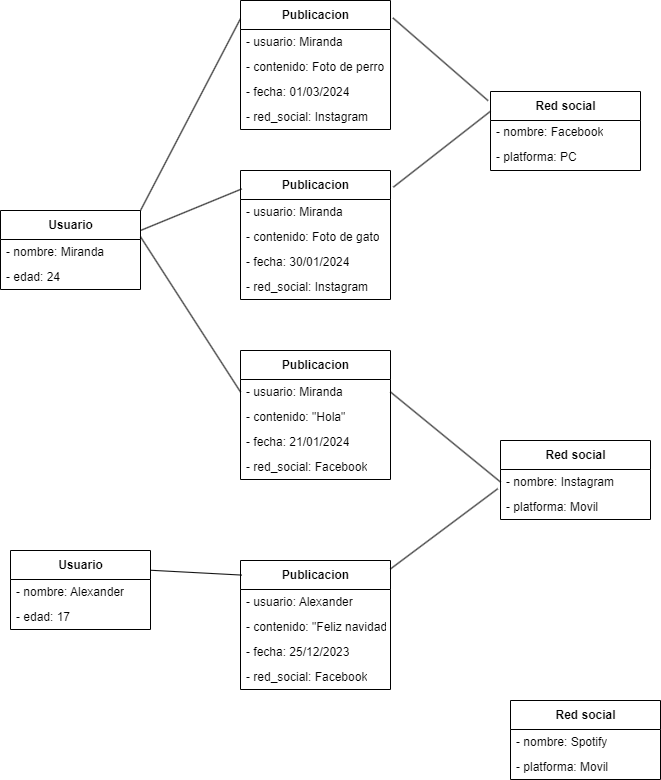

The diagram above was exported from draw.io. Its source (the exported page's mxGraphModel, read from the mxfile embedded in the PNG):
<mxGraphModel dx="1211" dy="1349" grid="1" gridSize="10" guides="1" tooltips="1" connect="1" arrows="1" fold="1" page="1" pageScale="1" pageWidth="850" pageHeight="1100" background="#ffffff" math="0" shadow="0">
  <root>
    <mxCell id="0" />
    <mxCell id="1" parent="0" />
    <mxCell id="2" value="Usuario" style="swimlane;fontStyle=1;align=center;verticalAlign=middle;childLayout=stackLayout;horizontal=1;startSize=29;horizontalStack=0;resizeParent=1;resizeParentMax=0;resizeLast=0;collapsible=0;marginBottom=0;html=1;fillColor=#FFFFFF;fontColor=#000000;strokeColor=#000000;" parent="1" vertex="1">
      <mxGeometry x="70" y="320" width="140" height="79" as="geometry" />
    </mxCell>
    <mxCell id="3" value="- nombre: Miranda" style="text;html=1;strokeColor=none;fillColor=none;align=left;verticalAlign=middle;spacingLeft=4;spacingRight=4;overflow=hidden;rotatable=0;points=[[0,0.5],[1,0.5]];portConstraint=eastwest;fontColor=#000000;" parent="2" vertex="1">
      <mxGeometry y="29" width="140" height="25" as="geometry" />
    </mxCell>
    <mxCell id="4" value="- edad: 24" style="text;html=1;strokeColor=none;fillColor=none;align=left;verticalAlign=middle;spacingLeft=4;spacingRight=4;overflow=hidden;rotatable=0;points=[[0,0.5],[1,0.5]];portConstraint=eastwest;fontColor=#000000;" parent="2" vertex="1">
      <mxGeometry y="54" width="140" height="25" as="geometry" />
    </mxCell>
    <mxCell id="6" value="Usuario" style="swimlane;fontStyle=1;align=center;verticalAlign=middle;childLayout=stackLayout;horizontal=1;startSize=29;horizontalStack=0;resizeParent=1;resizeParentMax=0;resizeLast=0;collapsible=0;marginBottom=0;html=1;fillColor=#FFFFFF;fontColor=#000000;strokeColor=#000000;" parent="1" vertex="1">
      <mxGeometry x="80" y="660" width="140" height="79" as="geometry" />
    </mxCell>
    <mxCell id="7" value="- nombre: Alexander" style="text;html=1;strokeColor=none;fillColor=none;align=left;verticalAlign=middle;spacingLeft=4;spacingRight=4;overflow=hidden;rotatable=0;points=[[0,0.5],[1,0.5]];portConstraint=eastwest;fontColor=#000000;" parent="6" vertex="1">
      <mxGeometry y="29" width="140" height="25" as="geometry" />
    </mxCell>
    <mxCell id="8" value="- edad: 17" style="text;html=1;strokeColor=none;fillColor=none;align=left;verticalAlign=middle;spacingLeft=4;spacingRight=4;overflow=hidden;rotatable=0;points=[[0,0.5],[1,0.5]];portConstraint=eastwest;fontColor=#000000;" parent="6" vertex="1">
      <mxGeometry y="54" width="140" height="25" as="geometry" />
    </mxCell>
    <mxCell id="14" value="Red social" style="swimlane;fontStyle=1;align=center;verticalAlign=middle;childLayout=stackLayout;horizontal=1;startSize=29;horizontalStack=0;resizeParent=1;resizeParentMax=0;resizeLast=0;collapsible=0;marginBottom=0;html=1;fillColor=#FFFFFF;fontColor=#000000;strokeColor=#000000;" parent="1" vertex="1">
      <mxGeometry x="570" y="550" width="150" height="79" as="geometry" />
    </mxCell>
    <mxCell id="15" value="- nombre: Instagram" style="text;html=1;strokeColor=none;fillColor=none;align=left;verticalAlign=middle;spacingLeft=4;spacingRight=4;overflow=hidden;rotatable=0;points=[[0,0.5],[1,0.5]];portConstraint=eastwest;fontColor=#000000;" parent="14" vertex="1">
      <mxGeometry y="29" width="150" height="25" as="geometry" />
    </mxCell>
    <mxCell id="16" value="- platforma: Movil" style="text;html=1;strokeColor=none;fillColor=none;align=left;verticalAlign=middle;spacingLeft=4;spacingRight=4;overflow=hidden;rotatable=0;points=[[0,0.5],[1,0.5]];portConstraint=eastwest;fontColor=#000000;" parent="14" vertex="1">
      <mxGeometry y="54" width="150" height="25" as="geometry" />
    </mxCell>
    <mxCell id="26" value="Publicacion" style="swimlane;fontStyle=1;align=center;verticalAlign=middle;childLayout=stackLayout;horizontal=1;startSize=29;horizontalStack=0;resizeParent=1;resizeParentMax=0;resizeLast=0;collapsible=0;marginBottom=0;html=1;fillColor=#FFFFFF;fontColor=#000000;strokeColor=#000000;" parent="1" vertex="1">
      <mxGeometry x="310" y="460" width="150" height="129" as="geometry" />
    </mxCell>
    <mxCell id="27" value="- usuario: Miranda" style="text;html=1;strokeColor=none;fillColor=none;align=left;verticalAlign=middle;spacingLeft=4;spacingRight=4;overflow=hidden;rotatable=0;points=[[0,0.5],[1,0.5]];portConstraint=eastwest;fontColor=#000000;" parent="26" vertex="1">
      <mxGeometry y="29" width="150" height="25" as="geometry" />
    </mxCell>
    <mxCell id="33" value="- contenido: &quot;Hola&quot;" style="text;html=1;strokeColor=none;fillColor=none;align=left;verticalAlign=middle;spacingLeft=4;spacingRight=4;overflow=hidden;rotatable=0;points=[[0,0.5],[1,0.5]];portConstraint=eastwest;fontColor=#000000;" parent="26" vertex="1">
      <mxGeometry y="54" width="150" height="25" as="geometry" />
    </mxCell>
    <mxCell id="28" value="- fecha: 21/01/2024" style="text;html=1;strokeColor=none;fillColor=none;align=left;verticalAlign=middle;spacingLeft=4;spacingRight=4;overflow=hidden;rotatable=0;points=[[0,0.5],[1,0.5]];portConstraint=eastwest;fontColor=#000000;" parent="26" vertex="1">
      <mxGeometry y="79" width="150" height="25" as="geometry" />
    </mxCell>
    <mxCell id="53" value="- red_social: Facebook" style="text;html=1;strokeColor=none;fillColor=none;align=left;verticalAlign=middle;spacingLeft=4;spacingRight=4;overflow=hidden;rotatable=0;points=[[0,0.5],[1,0.5]];portConstraint=eastwest;fontColor=#000000;" vertex="1" parent="26">
      <mxGeometry y="104" width="150" height="25" as="geometry" />
    </mxCell>
    <mxCell id="29" value="" style="endArrow=none;html=1;fontColor=#000000;strokeColor=#000000;entryX=1;entryY=-0.11;entryDx=0;entryDy=0;exitX=0;exitY=0.5;exitDx=0;exitDy=0;entryPerimeter=0;" parent="1" source="27" target="3" edge="1">
      <mxGeometry width="50" height="50" relative="1" as="geometry">
        <mxPoint x="400" y="630" as="sourcePoint" />
        <mxPoint x="450" y="580" as="targetPoint" />
      </mxGeometry>
    </mxCell>
    <mxCell id="30" value="" style="endArrow=none;html=1;fontColor=#000000;strokeColor=#000000;entryX=0;entryY=0.5;entryDx=0;entryDy=0;exitX=1;exitY=0.5;exitDx=0;exitDy=0;" parent="1" source="27" target="15" edge="1">
      <mxGeometry width="50" height="50" relative="1" as="geometry">
        <mxPoint x="320" y="171.5" as="sourcePoint" />
        <mxPoint x="240" y="171.5" as="targetPoint" />
      </mxGeometry>
    </mxCell>
    <mxCell id="39" value="Red social" style="swimlane;fontStyle=1;align=center;verticalAlign=middle;childLayout=stackLayout;horizontal=1;startSize=29;horizontalStack=0;resizeParent=1;resizeParentMax=0;resizeLast=0;collapsible=0;marginBottom=0;html=1;fillColor=#FFFFFF;fontColor=#000000;strokeColor=#000000;" vertex="1" parent="1">
      <mxGeometry x="560" y="201" width="150" height="79" as="geometry" />
    </mxCell>
    <mxCell id="40" value="- nombre: Facebook" style="text;html=1;strokeColor=none;fillColor=none;align=left;verticalAlign=middle;spacingLeft=4;spacingRight=4;overflow=hidden;rotatable=0;points=[[0,0.5],[1,0.5]];portConstraint=eastwest;fontColor=#000000;" vertex="1" parent="39">
      <mxGeometry y="29" width="150" height="25" as="geometry" />
    </mxCell>
    <mxCell id="41" value="- platforma: PC" style="text;html=1;strokeColor=none;fillColor=none;align=left;verticalAlign=middle;spacingLeft=4;spacingRight=4;overflow=hidden;rotatable=0;points=[[0,0.5],[1,0.5]];portConstraint=eastwest;fontColor=#000000;" vertex="1" parent="39">
      <mxGeometry y="54" width="150" height="25" as="geometry" />
    </mxCell>
    <mxCell id="42" value="Red social" style="swimlane;fontStyle=1;align=center;verticalAlign=middle;childLayout=stackLayout;horizontal=1;startSize=29;horizontalStack=0;resizeParent=1;resizeParentMax=0;resizeLast=0;collapsible=0;marginBottom=0;html=1;fillColor=#FFFFFF;fontColor=#000000;strokeColor=#000000;" vertex="1" parent="1">
      <mxGeometry x="580" y="810" width="150" height="79" as="geometry" />
    </mxCell>
    <mxCell id="43" value="- nombre: Spotify" style="text;html=1;strokeColor=none;fillColor=none;align=left;verticalAlign=middle;spacingLeft=4;spacingRight=4;overflow=hidden;rotatable=0;points=[[0,0.5],[1,0.5]];portConstraint=eastwest;fontColor=#000000;" vertex="1" parent="42">
      <mxGeometry y="29" width="150" height="25" as="geometry" />
    </mxCell>
    <mxCell id="44" value="- platforma: Movil" style="text;html=1;strokeColor=none;fillColor=none;align=left;verticalAlign=middle;spacingLeft=4;spacingRight=4;overflow=hidden;rotatable=0;points=[[0,0.5],[1,0.5]];portConstraint=eastwest;fontColor=#000000;" vertex="1" parent="42">
      <mxGeometry y="54" width="150" height="25" as="geometry" />
    </mxCell>
    <mxCell id="45" value="Publicacion" style="swimlane;fontStyle=1;align=center;verticalAlign=middle;childLayout=stackLayout;horizontal=1;startSize=29;horizontalStack=0;resizeParent=1;resizeParentMax=0;resizeLast=0;collapsible=0;marginBottom=0;html=1;fillColor=#FFFFFF;fontColor=#000000;strokeColor=#000000;" vertex="1" parent="1">
      <mxGeometry x="310" y="280" width="150" height="129" as="geometry" />
    </mxCell>
    <mxCell id="46" value="- usuario: Miranda" style="text;html=1;strokeColor=none;fillColor=none;align=left;verticalAlign=middle;spacingLeft=4;spacingRight=4;overflow=hidden;rotatable=0;points=[[0,0.5],[1,0.5]];portConstraint=eastwest;fontColor=#000000;" vertex="1" parent="45">
      <mxGeometry y="29" width="150" height="25" as="geometry" />
    </mxCell>
    <mxCell id="47" value="- contenido: Foto de gato" style="text;html=1;strokeColor=none;fillColor=none;align=left;verticalAlign=middle;spacingLeft=4;spacingRight=4;overflow=hidden;rotatable=0;points=[[0,0.5],[1,0.5]];portConstraint=eastwest;fontColor=#000000;" vertex="1" parent="45">
      <mxGeometry y="54" width="150" height="25" as="geometry" />
    </mxCell>
    <mxCell id="48" value="- fecha: 30/01/2024" style="text;html=1;strokeColor=none;fillColor=none;align=left;verticalAlign=middle;spacingLeft=4;spacingRight=4;overflow=hidden;rotatable=0;points=[[0,0.5],[1,0.5]];portConstraint=eastwest;fontColor=#000000;" vertex="1" parent="45">
      <mxGeometry y="79" width="150" height="25" as="geometry" />
    </mxCell>
    <mxCell id="54" value="- red_social: Instagram" style="text;html=1;strokeColor=none;fillColor=none;align=left;verticalAlign=middle;spacingLeft=4;spacingRight=4;overflow=hidden;rotatable=0;points=[[0,0.5],[1,0.5]];portConstraint=eastwest;fontColor=#000000;" vertex="1" parent="45">
      <mxGeometry y="104" width="150" height="25" as="geometry" />
    </mxCell>
    <mxCell id="55" value="Publicacion" style="swimlane;fontStyle=1;align=center;verticalAlign=middle;childLayout=stackLayout;horizontal=1;startSize=29;horizontalStack=0;resizeParent=1;resizeParentMax=0;resizeLast=0;collapsible=0;marginBottom=0;html=1;fillColor=#FFFFFF;fontColor=#000000;strokeColor=#000000;" vertex="1" parent="1">
      <mxGeometry x="310" y="670" width="150" height="129" as="geometry" />
    </mxCell>
    <mxCell id="56" value="- usuario: Alexander" style="text;html=1;strokeColor=none;fillColor=none;align=left;verticalAlign=middle;spacingLeft=4;spacingRight=4;overflow=hidden;rotatable=0;points=[[0,0.5],[1,0.5]];portConstraint=eastwest;fontColor=#000000;" vertex="1" parent="55">
      <mxGeometry y="29" width="150" height="25" as="geometry" />
    </mxCell>
    <mxCell id="57" value="- contenido: &quot;Feliz navidad&quot;" style="text;html=1;strokeColor=none;fillColor=none;align=left;verticalAlign=middle;spacingLeft=4;spacingRight=4;overflow=hidden;rotatable=0;points=[[0,0.5],[1,0.5]];portConstraint=eastwest;fontColor=#000000;" vertex="1" parent="55">
      <mxGeometry y="54" width="150" height="25" as="geometry" />
    </mxCell>
    <mxCell id="58" value="- fecha: 25/12/2023" style="text;html=1;strokeColor=none;fillColor=none;align=left;verticalAlign=middle;spacingLeft=4;spacingRight=4;overflow=hidden;rotatable=0;points=[[0,0.5],[1,0.5]];portConstraint=eastwest;fontColor=#000000;" vertex="1" parent="55">
      <mxGeometry y="79" width="150" height="25" as="geometry" />
    </mxCell>
    <mxCell id="59" value="- red_social: Facebook" style="text;html=1;strokeColor=none;fillColor=none;align=left;verticalAlign=middle;spacingLeft=4;spacingRight=4;overflow=hidden;rotatable=0;points=[[0,0.5],[1,0.5]];portConstraint=eastwest;fontColor=#000000;" vertex="1" parent="55">
      <mxGeometry y="104" width="150" height="25" as="geometry" />
    </mxCell>
    <mxCell id="60" value="Publicacion" style="swimlane;fontStyle=1;align=center;verticalAlign=middle;childLayout=stackLayout;horizontal=1;startSize=29;horizontalStack=0;resizeParent=1;resizeParentMax=0;resizeLast=0;collapsible=0;marginBottom=0;html=1;fillColor=#FFFFFF;fontColor=#000000;strokeColor=#000000;" vertex="1" parent="1">
      <mxGeometry x="310" y="110" width="150" height="129" as="geometry" />
    </mxCell>
    <mxCell id="61" value="- usuario: Miranda" style="text;html=1;strokeColor=none;fillColor=none;align=left;verticalAlign=middle;spacingLeft=4;spacingRight=4;overflow=hidden;rotatable=0;points=[[0,0.5],[1,0.5]];portConstraint=eastwest;fontColor=#000000;" vertex="1" parent="60">
      <mxGeometry y="29" width="150" height="25" as="geometry" />
    </mxCell>
    <mxCell id="62" value="- contenido: Foto de perro" style="text;html=1;strokeColor=none;fillColor=none;align=left;verticalAlign=middle;spacingLeft=4;spacingRight=4;overflow=hidden;rotatable=0;points=[[0,0.5],[1,0.5]];portConstraint=eastwest;fontColor=#000000;" vertex="1" parent="60">
      <mxGeometry y="54" width="150" height="25" as="geometry" />
    </mxCell>
    <mxCell id="63" value="- fecha: 01/03/2024" style="text;html=1;strokeColor=none;fillColor=none;align=left;verticalAlign=middle;spacingLeft=4;spacingRight=4;overflow=hidden;rotatable=0;points=[[0,0.5],[1,0.5]];portConstraint=eastwest;fontColor=#000000;" vertex="1" parent="60">
      <mxGeometry y="79" width="150" height="25" as="geometry" />
    </mxCell>
    <mxCell id="64" value="- red_social: Instagram" style="text;html=1;strokeColor=none;fillColor=none;align=left;verticalAlign=middle;spacingLeft=4;spacingRight=4;overflow=hidden;rotatable=0;points=[[0,0.5],[1,0.5]];portConstraint=eastwest;fontColor=#000000;" vertex="1" parent="60">
      <mxGeometry y="104" width="150" height="25" as="geometry" />
    </mxCell>
    <mxCell id="65" value="" style="endArrow=none;html=1;fontColor=#000000;strokeColor=#000000;exitX=0.008;exitY=0.143;exitDx=0;exitDy=0;exitPerimeter=0;" edge="1" parent="1" source="45">
      <mxGeometry width="50" height="50" relative="1" as="geometry">
        <mxPoint x="320" y="511.5" as="sourcePoint" />
        <mxPoint x="210" y="340" as="targetPoint" />
      </mxGeometry>
    </mxCell>
    <mxCell id="66" value="" style="endArrow=none;html=1;fontColor=#000000;strokeColor=#000000;entryX=1;entryY=0;entryDx=0;entryDy=0;exitX=-0.002;exitY=0.145;exitDx=0;exitDy=0;exitPerimeter=0;" edge="1" parent="1" source="60" target="2">
      <mxGeometry width="50" height="50" relative="1" as="geometry">
        <mxPoint x="315.6500000000001" y="308.7049999999999" as="sourcePoint" />
        <mxPoint x="222.3800000000001" y="341.297" as="targetPoint" />
      </mxGeometry>
    </mxCell>
    <mxCell id="67" value="" style="endArrow=none;html=1;fontColor=#000000;strokeColor=#000000;entryX=1.019;entryY=0.129;entryDx=0;entryDy=0;exitX=0;exitY=0.25;exitDx=0;exitDy=0;entryPerimeter=0;" edge="1" parent="1" source="39" target="45">
      <mxGeometry width="50" height="50" relative="1" as="geometry">
        <mxPoint x="470" y="511.5" as="sourcePoint" />
        <mxPoint x="580" y="601.5" as="targetPoint" />
      </mxGeometry>
    </mxCell>
    <mxCell id="68" value="" style="endArrow=none;html=1;fontColor=#000000;strokeColor=#000000;entryX=1.016;entryY=0.135;entryDx=0;entryDy=0;exitX=-0.016;exitY=0.116;exitDx=0;exitDy=0;entryPerimeter=0;exitPerimeter=0;" edge="1" parent="1" source="39" target="60">
      <mxGeometry width="50" height="50" relative="1" as="geometry">
        <mxPoint x="570" y="230.75" as="sourcePoint" />
        <mxPoint x="472.8499999999999" y="306.6410000000001" as="targetPoint" />
      </mxGeometry>
    </mxCell>
    <mxCell id="69" value="" style="endArrow=none;html=1;fontColor=#000000;strokeColor=#000000;entryX=-0.018;entryY=0.768;entryDx=0;entryDy=0;entryPerimeter=0;" edge="1" parent="1" source="55" target="15">
      <mxGeometry width="50" height="50" relative="1" as="geometry">
        <mxPoint x="470" y="511.5" as="sourcePoint" />
        <mxPoint x="580" y="601.5" as="targetPoint" />
      </mxGeometry>
    </mxCell>
    <mxCell id="70" value="" style="endArrow=none;html=1;fontColor=#000000;strokeColor=#000000;entryX=0.008;entryY=0.113;entryDx=0;entryDy=0;entryPerimeter=0;exitX=1;exitY=0.25;exitDx=0;exitDy=0;" edge="1" parent="1" source="6" target="55">
      <mxGeometry width="50" height="50" relative="1" as="geometry">
        <mxPoint x="470" y="688.4248491497531" as="sourcePoint" />
        <mxPoint x="577.3" y="608.2" as="targetPoint" />
      </mxGeometry>
    </mxCell>
  </root>
</mxGraphModel>